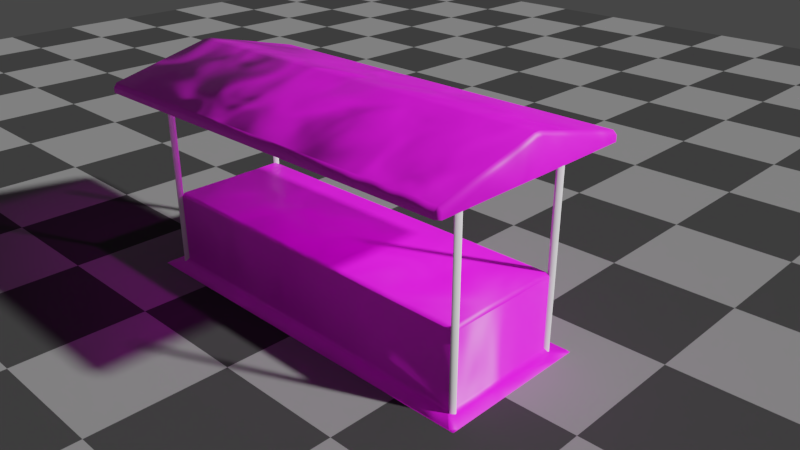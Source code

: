 # Source: koju1.blend  (saved by Blender 2.79.0; exported with 4.5.12 LTS)
import bpy
from mathutils import Matrix  # noqa: F401  (used for matrix-valued properties, if any)

bpy.ops.wm.read_factory_settings(use_empty=True)
scene = bpy.context.scene
scene.name = 'Scene'

# ---- collections
col_collection_1 = bpy.data.collections.new('Collection 1'); scene.collection.children.link(col_collection_1)

# ---- images (referenced by path relative to the original .blend; pixels are not part of the script)
import os
ASSET_DIR = os.environ.get("B2B_ASSET_DIR", "")  # directory of the original .blend (textures are referenced by path, not embedded)
HERE = os.path.dirname(os.path.abspath(__file__))  # packed textures are extracted next to this script under _unpacked/

def load_image(name, relpath, width, height, colorspace="sRGB"):
    """Load a texture the original file referenced (path relative to the .blend, or extracted next to this script)."""
    p = next((c for c in (os.path.join(HERE, relpath), os.path.join(ASSET_DIR, relpath)) if relpath and os.path.exists(c)), "")
    if p:
        img = bpy.data.images.load(p, check_existing=True)
        img.name = name
    else:  # same state as the original file: an image datablock whose file is absent (Cycles renders it pink)
        img = bpy.data.images.new(name, width, height)
        img.source = "FILE"
        img.filepath = "//" + (relpath or name)
    img.colorspace_settings.name = colorspace
    return img
img_texturescom_fabricpatterns0037_s_jpg = load_image('TexturesCom_FabricPatterns0037_S.jpg', 'TexturesCom_FabricPatterns0037_S.jpg', 1024, 1024, 'sRGB')

# ---- materials (node trees are filled in below, after node groups)
mat_material_001 = bpy.data.materials.new('Material.001')
mat_material_001.alpha_threshold = 0.0
mat_material_001.roughness = 0.5
mat_material = bpy.data.materials.new('Material')
mat_material.alpha_threshold = 0.0
mat_material.preview_render_type = 'FLAT'
mat_material.roughness = 0.5
mat_material.line_color = (0.0, 0.0, 0.0, 1.0)
mat_metal = bpy.data.materials.new('metal')
mat_metal.alpha_threshold = 0.0
mat_metal.roughness = 0.5

# ---- material node trees
mat_material_001.use_nodes = True; mat_material_001.node_tree.nodes.clear()
_N = mat_material_001.node_tree.nodes; _L = mat_material_001.node_tree.links
n0 = _N.new('ShaderNodeOutputMaterial'); n0.name = 'Material Output'; n0.location = (300, 300)
n1 = _N.new('ShaderNodeBsdfDiffuse'); n1.name = 'Diffuse BSDF'; n1.location = (10, 300)
n2 = _N.new('ShaderNodeTexChecker'); n2.name = 'Checker Texture'; n2.location = (-320, 300)
n2.inputs[1].default_value = (0.04297, 0.04297, 0.04297, 1.0)
n2.inputs[3].default_value = 20.0
_L.new(n1.outputs[0], n0.inputs[0])
_L.new(n2.outputs[0], n1.inputs[0])
n0.is_active_output = True
mat_material.use_nodes = True; mat_material.node_tree.nodes.clear()
_N = mat_material.node_tree.nodes; _L = mat_material.node_tree.links
n0 = _N.new('ShaderNodeLightPath'); n0.name = 'Light Path'; n0.location = (-220, 800)
n1 = _N.new('ShaderNodeNewGeometry'); n1.name = 'Geometry'; n1.location = (-440, 540)
n2 = _N.new('ShaderNodeVectorMath'); n2.name = 'Vector Math.001'; n2.location = (-120, 460)
n2.operation = 'DOT_PRODUCT'
n3 = _N.new('ShaderNodeMath'); n3.name = 'Math'; n3.location = (100, 620)
n3.operation = 'MULTIPLY'
n4 = _N.new('ShaderNodeMath'); n4.name = 'Math.001'; n4.location = (320, 520)
n4.operation = 'MULTIPLY'
n4.use_clamp = True
n4.inputs[1].default_value = 0.3
n5 = _N.new('ShaderNodeTexNoise'); n5.name = 'Noise Texture'; n5.location = (-420, 0)
n5.inputs[2].default_value = 10.0
n5.inputs[3].default_value = 1.0
n5.inputs[8].default_value = 0.95
n6 = _N.new('ShaderNodeRGB'); n6.name = 'RGB'; n6.location = (-440, -160)
n6.outputs[0].default_value = (0.5029, 0.5029, 1.0, 1.0)
n7 = _N.new('ShaderNodeBsdfTransparent'); n7.name = 'Transparent BSDF'; n7.location = (40, 240)
n8 = _N.new('ShaderNodeMix'); n8.name = 'Mix'; n8.location = (-200, 40)
n8.data_type = 'RGBA'
n8.blend_type = 'MULTIPLY'
n8.clamp_result = True
n8.inputs[0].default_value = 0.6
n9 = _N.new('ShaderNodeBsdfPrincipled'); n9.name = 'Principled BSDF'; n9.location = (320, 180)
n9.width = 150
n9.subsurface_method = 'BURLEY'
n9.inputs[2].default_value = 0.5333
n9.inputs[3].default_value = 1.45
n9.inputs[9].default_value = (1.0, 1.0, 1.0)
n9.inputs[13].default_value = 0.6833
n10 = _N.new('ShaderNodeTexImage'); n10.name = 'Image Texture'; n10.location = (-380, 300)
n10.width = 140
n10.image = img_texturescom_fabricpatterns0037_s_jpg
n11 = _N.new('ShaderNodeUVMap'); n11.name = 'UV Map'; n11.location = (-780, -100)
n11.uv_map = 'UVMap'
n12 = _N.new('ShaderNodeUVMap'); n12.name = 'UV Map.001'; n12.location = (-780, -220)
n12.uv_map = 'UVMap.001'
n13 = _N.new('ShaderNodeNormalMap'); n13.name = 'Normal Map'; n13.location = (40, -100)
n13.inputs[0].default_value = 0.3
n14 = _N.new('ShaderNodeOutputMaterial'); n14.name = 'Material Output'; n14.location = (880, 240)
n15 = _N.new('ShaderNodeMixShader'); n15.name = 'Mix Shader'; n15.location = (740, 440)
n16 = _N.new('ShaderNodeDisplacement'); n16.name = 'Displacement'; n16.location = (0, 0)
n16.inputs[1].default_value = 0.0
n16.inputs[2].default_value = 0.1
_L.new(n15.outputs[0], n14.inputs[0])
_L.new(n10.outputs[0], n7.inputs[0])
_L.new(n7.outputs[0], n15.inputs[2])
_L.new(n1.outputs[1], n2.inputs[0])
_L.new(n1.outputs[4], n2.inputs[1])
_L.new(n3.outputs[0], n4.inputs[0])
_L.new(n2.outputs[1], n3.inputs[1])
_L.new(n0.outputs[1], n3.inputs[0])
_L.new(n4.outputs[0], n15.inputs[0])
_L.new(n6.outputs[0], n8.inputs[7])
_L.new(n9.outputs[0], n15.inputs[1])
_L.new(n8.outputs[2], n13.inputs[1])
_L.new(n5.outputs[1], n8.inputs[6])
_L.new(n10.outputs[0], n9.inputs[0])
_L.new(n11.outputs[0], n5.inputs[0])
_L.new(n12.outputs[0], n10.inputs[0])
_L.new(n13.outputs[0], n9.inputs[5])
_L.new(n13.outputs[0], n16.inputs[0])
_L.new(n16.outputs[0], n14.inputs[2])
n14.is_active_output = True
mat_metal.use_nodes = True; mat_metal.node_tree.nodes.clear()
_N = mat_metal.node_tree.nodes; _L = mat_metal.node_tree.links
n0 = _N.new('ShaderNodeOutputMaterial'); n0.name = 'Material Output'; n0.location = (300, 300)
n1 = _N.new('ShaderNodeBsdfDiffuse'); n1.name = 'Diffuse BSDF'; n1.location = (10, 300)
_L.new(n1.outputs[0], n0.inputs[0])
n0.is_active_output = True

# ---- world
world_world = bpy.data.worlds.new('World'); scene.world = world_world
world_world.color = (0.05088, 0.05088, 0.05088)
world_world.use_sun_shadow = False
world_world.sun_shadow_jitter_overblur = 0.0
world_world.cycles.sampling_method = 'MANUAL'

# ---- cameras
cam_camera = bpy.data.cameras.new('Camera')
cam_camera.clip_end = 100.0
cam_camera.lens = 35.0
cam_camera.sensor_width = 32.0
cam_camera.sensor_height = 18.0
cam_camera.ortho_scale = 7.314
cam_camera.dof.focus_distance = 0.0

# ---- lights
light_lamp = bpy.data.lights.new('Lamp', 'SUN')
light_lamp.transmission_factor = 0.0
light_lamp.cutoff_distance = 30.0
light_lamp.angle = 0.04999
light_lamp.energy = 5.0
light_lamp.shadow_buffer_clip_start = 1.001
light_lamp.shadow_soft_size = 0.025
light_lamp.shadow_cascade_max_distance = 1000.0

# ---- meshes
me_plane_001 = bpy.data.meshes.new('Plane.001')
me_plane_001.from_pydata([(-1.0, -1.0, 0.0), (1.0, -1.0, 0.0), (-1.0, 1.0, 0.0), (1.0, 1.0, 0.0)], [], [(0, 1, 3, 2)])
me_plane_001.materials.append(mat_material_001)
me_plane_001.use_remesh_preserve_volume = False
me_plane_001.use_remesh_preserve_attributes = False
me_plane_001.use_mirror_vertex_groups = False
me_plane_001.update()
me_plane = bpy.data.meshes.new('Plane')
me_plane.from_pydata([(0.08571, -1.743, 3.05), (0.2257, -1.743, 3.05), (0.08571, 1.743, 3.05), (0.2257, 1.743, 3.05), (0.08571, 0.0, 3.05), (0.6457, 0.0, 3.05), (0.08571, -1.743, -3.05), (0.2257, -1.743, -3.05), (0.08571, -1.743, 0.0), (0.2257, -1.743, 0.0), (0.08571, 1.743, -3.05), (0.2257, 1.743, -3.05), (0.08571, 0.0, -3.05), (0.6457, 0.0, -3.05), (0.08571, 1.743, 0.0), (0.2257, 1.743, 0.0), (0.6457, 0.0, 0.0), (-3.0, 0.9495, 2.794), (0.12, 0.9495, 2.794), (-3.0, 1.07, 2.794), (0.12, 1.07, 2.794), (-3.0, 0.9495, 2.685), (0.12, 0.9495, 2.685), (-3.0, 1.07, 2.685), (0.12, 1.07, 2.685), (-3.0, 0.9495, -2.661), (0.12, 0.9495, -2.661), (-3.0, 1.07, -2.661), (0.12, 1.07, -2.661), (-3.0, 0.9495, -2.77), (0.12, 0.9495, -2.77), (-3.0, 1.07, -2.77), (0.12, 1.07, -2.77), (-3.0, -1.05, -2.661), (0.12, -1.05, -2.661), (-3.0, -0.9305, -2.661), (0.12, -0.9305, -2.661), (-3.0, -1.05, -2.77), (0.12, -1.05, -2.77), (-3.0, -0.9305, -2.77), (0.12, -0.9305, -2.77), (-3.0, -1.05, 2.794), (0.12, -1.05, 2.794), (-3.0, -0.9305, 2.794), (0.12, -0.9305, 2.794), (-3.0, -1.05, 2.685), (0.12, -1.05, 2.685), (-3.0, -0.9305, 2.685), (0.12, -0.9305, 2.685), (-3.0, 1.315, -3.0), (-3.0, -1.315, -3.0), (-3.0, -1.315, 3.0), (-3.0, 1.315, 3.0), (-1.7, 1.0, -2.727), (-1.7, -1.0, -2.727), (-1.7, -1.0, 2.727), (-1.7, 1.0, 2.727), (-2.95, 1.0, -2.727), (-2.95, -1.0, -2.727), (-2.95, -1.0, 2.727), (-2.95, 1.0, 2.727)], [], [(0, 1, 5, 4), (1, 9, 16, 5), (0, 8, 9, 1), (2, 4, 5, 3), (3, 5, 16, 15), (2, 3, 15, 14), (6, 12, 13, 7), (7, 13, 16, 9), (6, 7, 9, 8), (10, 11, 13, 12), (11, 15, 16, 13), (10, 14, 15, 11), (17, 18, 20, 19), (19, 20, 24, 23), (23, 24, 22, 21), (21, 22, 18, 17), (24, 20, 18, 22), (25, 26, 28, 27), (27, 28, 32, 31), (31, 32, 30, 29), (29, 30, 26, 25), (32, 28, 26, 30), (33, 34, 36, 35), (35, 36, 40, 39), (39, 40, 38, 37), (37, 38, 34, 33), (40, 36, 34, 38), (41, 42, 44, 43), (43, 44, 48, 47), (47, 48, 46, 45), (45, 46, 42, 41), (48, 44, 42, 46), (49, 50, 51, 52), (53, 56, 55, 54), (57, 53, 54, 58), (58, 54, 55, 59), (59, 55, 56, 60), (57, 49, 52, 60), (53, 57, 60, 56), (51, 59, 60, 52), (50, 58, 59, 51), (49, 57, 58, 50)])
me_plane.polygons.foreach_set('use_smooth', [True] * 42)
me_plane.polygons.foreach_set('material_index', [0, 0, 0, 0, 0, 0, 0, 0, 0, 0, 0, 0, 1, 1, 1, 1, 1, 1, 1, 1, 1, 1, 1, 1, 1, 1, 1, 1, 1, 1, 1, 1, 0, 0, 0, 0, 0, 0, 0, 0, 0, 0])
_uv = me_plane.uv_layers.new(name='UVMap')
_uv.uv.foreach_set('vector', [1.025, 0.3693, 1.025, 0.3818, 0.8202, 0.4193, 0.8202, 0.3693, -0.02487, 0.6516, 0.3333, 0.6516, 0.3333, 0.8073, -0.02487, 0.8073, -0.02487, 0.03695, 0.3333, 0.03695, 0.3333, 0.04946, -0.02487, 0.04946, 0.6156, 0.3693, 0.8202, 0.3693, 0.8202, 0.4193, 0.6156, 0.3818, -0.02487, 0.963, -0.02487, 0.8073, 0.3333, 0.8073, 0.3333, 0.963, -0.02487, 0.06197, -0.02487, 0.04946, 0.3333, 0.04946, 0.3333, 0.06197, 0.6156, 0.3193, 0.8202, 0.3193, 0.8202, 0.3693, 0.6156, 0.3318, 0.6914, 0.6516, 0.6914, 0.8073, 0.3333, 0.8073, 0.3333, 0.6516, 0.6914, 0.03695, 0.6914, 0.04946, 0.3333, 0.04946, 0.3333, 0.03695, 1.025, 0.3193, 1.025, 0.3318, 0.8202, 0.3693, 0.8202, 0.3193, 0.6914, 0.963, 0.3333, 0.963, 0.3333, 0.8073, 0.6914, 0.8073, 0.6914, 0.06197, 0.3333, 0.06197, 0.3333, 0.04946, 0.6914, 0.04946, 0.9819, 0.3086, 0.6156, 0.3086, 0.6156, 0.2978, 0.9819, 0.2978, 0.9819, 0.2007, 0.6156, 0.2007, 0.6156, 0.1909, 0.9819, 0.1909, 0.9819, 0.2728, 0.6156, 0.2728, 0.6156, 0.2621, 0.9819, 0.2621, 0.6156, 0.1617, 0.9819, 0.1617, 0.9819, 0.1715, 0.6156, 0.1715, 0.6914, 0.963, 0.6914, 0.9533, 0.7055, 0.9533, 0.7055, 0.963, 0.9819, 0.3193, 0.6156, 0.3193, 0.6156, 0.3086, 0.9819, 0.3086, 0.9819, 0.1812, 0.6156, 0.1812, 0.6156, 0.1715, 0.9819, 0.1715, 0.9819, 0.2835, 0.6156, 0.2835, 0.6156, 0.2728, 0.9819, 0.2728, 0.9819, 0.1909, 0.6156, 0.1909, 0.6156, 0.1812, 0.9819, 0.1812, 0.6914, 0.9533, 0.6914, 0.9436, 0.7055, 0.9436, 0.7055, 0.9533, 0.9819, 0.2514, 0.6156, 0.2514, 0.6156, 0.2407, 0.9819, 0.2407, 0.9819, 0.2104, 0.6156, 0.2104, 0.6156, 0.2007, 0.9819, 0.2007, 0.9819, 0.2407, 0.6156, 0.2407, 0.6156, 0.2299, 0.9819, 0.2299, 0.6156, 0.152, 0.9819, 0.152, 0.9819, 0.1617, 0.6156, 0.1617, 0.7055, 0.9241, 0.7055, 0.9338, 0.6914, 0.9338, 0.6914, 0.9241, 0.9819, 0.2621, 0.6156, 0.2621, 0.6156, 0.2514, 0.9819, 0.2514, 0.6156, 0.2202, 0.9819, 0.2202, 0.9819, 0.2299, 0.6156, 0.2299, 0.6156, 0.2835, 0.9819, 0.2835, 0.9819, 0.2943, 0.6156, 0.2943, 0.9819, 0.2202, 0.6156, 0.2202, 0.6156, 0.2104, 0.9819, 0.2104, 0.6914, 0.9436, 0.6914, 0.9338, 0.7055, 0.9338, 0.7055, 0.9436, -0.02487, 0.4729, -0.02487, 0.2943, 0.6156, 0.2943, 0.6156, 0.4729, -0.02487, 0.4729, 0.6156, 0.4729, 0.6156, 0.6516, -0.02487, 0.6516, 0.6156, 0.5936, 0.6156, 0.5355, 0.8504, 0.5355, 0.8504, 0.5936, 0.6156, 0.2362, 0.6156, 0.2943, -0.02487, 0.2943, -0.02487, 0.2362, 0.8504, 0.4774, 0.8504, 0.5355, 0.6156, 0.5355, 0.6156, 0.4774, 0.6156, 0.12, 0.6156, 0.1781, -0.02487, 0.1781, -0.02487, 0.12, 0.6156, 0.06197, 0.6156, 0.12, -0.02487, 0.12, -0.02487, 0.06197, 0.8504, 0.4193, 0.8504, 0.4774, 0.6156, 0.4774, 0.6156, 0.4193, 0.6156, 0.1781, 0.6156, 0.2362, -0.02487, 0.2362, -0.02487, 0.1781, 0.6156, 0.6516, 0.6156, 0.5936, 0.8504, 0.5936, 0.8504, 0.6516])
_uv = me_plane.uv_layers.new(name='UVMap.001')
_uv.uv.foreach_set('vector', [2.599, 0.3693, 2.599, 0.3818, 1.781, 0.4193, 1.781, 0.3693, -1.599, 0.6516, -0.167, 0.6516, -0.167, 0.8073, -1.599, 0.8073, -1.599, 0.03695, -0.167, 0.03695, -0.167, 0.04946, -1.599, 0.04946, 0.9623, 0.3693, 1.781, 0.3693, 1.781, 0.4193, 0.9623, 0.3818, -1.599, 0.963, -1.599, 0.8073, -0.167, 0.8073, -0.167, 0.963, -1.599, 0.06197, -1.599, 0.04946, -0.167, 0.04946, -0.167, 0.06197, 0.9623, 0.3193, 1.781, 0.3193, 1.781, 0.3693, 0.9623, 0.3318, 1.265, 0.6516, 1.265, 0.8073, -0.167, 0.8073, -0.167, 0.6516, 1.265, 0.03695, 1.265, 0.04946, -0.167, 0.04946, -0.167, 0.03695, 2.599, 0.3193, 2.599, 0.3318, 1.781, 0.3693, 1.781, 0.3193, 1.265, 0.963, -0.167, 0.963, -0.167, 0.8073, 1.265, 0.8073, 1.265, 0.06197, -0.167, 0.06197, -0.167, 0.04946, 1.265, 0.04946, 2.428, 0.3086, 0.9623, 0.3086, 0.9623, 0.2978, 2.428, 0.2978, 2.428, 0.2007, 0.9623, 0.2007, 0.9623, 0.1909, 2.428, 0.1909, 2.428, 0.2728, 0.9623, 0.2728, 0.9623, 0.2621, 2.428, 0.2621, 0.9623, 0.1617, 2.428, 0.1617, 2.428, 0.1715, 0.9623, 0.1715, 1.265, 0.963, 1.265, 0.9533, 1.322, 0.9533, 1.322, 0.963, 2.428, 0.3193, 0.9623, 0.3193, 0.9623, 0.3086, 2.428, 0.3086, 2.428, 0.1812, 0.9623, 0.1812, 0.9623, 0.1715, 2.428, 0.1715, 2.428, 0.2835, 0.9623, 0.2835, 0.9623, 0.2728, 2.428, 0.2728, 2.428, 0.1909, 0.9623, 0.1909, 0.9623, 0.1812, 2.428, 0.1812, 1.265, 0.9533, 1.265, 0.9436, 1.322, 0.9436, 1.322, 0.9533, 2.428, 0.2514, 0.9623, 0.2514, 0.9623, 0.2407, 2.428, 0.2407, 2.428, 0.2104, 0.9623, 0.2104, 0.9623, 0.2007, 2.428, 0.2007, 2.428, 0.2407, 0.9623, 0.2407, 0.9623, 0.2299, 2.428, 0.2299, 0.9623, 0.152, 2.428, 0.152, 2.428, 0.1617, 0.9623, 0.1617, 1.322, 0.9241, 1.322, 0.9338, 1.265, 0.9338, 1.265, 0.9241, 2.428, 0.2621, 0.9623, 0.2621, 0.9623, 0.2514, 2.428, 0.2514, 0.9623, 0.2202, 2.428, 0.2202, 2.428, 0.2299, 0.9623, 0.2299, 0.9623, 0.2835, 2.428, 0.2835, 2.428, 0.2943, 0.9623, 0.2943, 2.428, 0.2202, 0.9623, 0.2202, 0.9623, 0.2104, 2.428, 0.2104, 1.265, 0.9436, 1.265, 0.9338, 1.322, 0.9338, 1.322, 0.9436, -1.599, 0.4729, -1.599, 0.2943, 0.9623, 0.2943, 0.9623, 0.4729, -1.599, 0.4729, 0.9623, 0.4729, 0.9623, 0.6516, -1.599, 0.6516, 0.9623, 0.5936, 0.9623, 0.5355, 1.902, 0.5355, 1.902, 0.5936, 0.9623, 0.2362, 0.9623, 0.2943, -1.599, 0.2943, -1.599, 0.2362, 1.902, 0.4774, 1.902, 0.5355, 0.9623, 0.5355, 0.9623, 0.4774, 0.9623, 0.12, 0.9623, 0.1781, -1.599, 0.1781, -1.599, 0.12, 0.9623, 0.06197, 0.9623, 0.12, -1.599, 0.12, -1.599, 0.06197, 1.902, 0.4193, 1.902, 0.4774, 0.9623, 0.4774, 0.9623, 0.4193, 0.9623, 0.1781, 0.9623, 0.2362, -1.599, 0.2362, -1.599, 0.1781, 0.9623, 0.6516, 0.9623, 0.5936, 1.902, 0.5936, 1.902, 0.6516])
_uv.active_render = True
me_plane.materials.append(mat_material)
me_plane.materials.append(mat_metal)
me_plane.use_remesh_preserve_volume = False
me_plane.use_remesh_preserve_attributes = False
me_plane.use_mirror_vertex_groups = False
me_plane.update()

# ---- objects
ob_plane_001 = bpy.data.objects.new('Plane.001', me_plane_001)
ob_plane = bpy.data.objects.new('Plane', me_plane)
ob_lamp = bpy.data.objects.new('Lamp', light_lamp)
ob_camera = bpy.data.objects.new('Camera', cam_camera)

# ---- transforms, parenting, visibility, modifiers, constraints
ob_plane_001.location = (0.06578, -0.2282, 0.0)
ob_plane_001.scale = (21.5, 21.5, 21.5)
ob_plane_001.lineart.crease_threshold = 0.0
ob_plane.location = (0.0, 0.0, 3.0)
ob_plane.rotation_euler = (3.423e-08, -1.571, 0.0)
ob_plane.scale = (1.0, 1.0, 1.1)
ob_plane.lineart.crease_threshold = 0.0
_m = ob_plane.modifiers.new('Bevel', 'BEVEL')
_m.limit_method = 'NONE'
_m.spread = 0.0
ob_lamp.location = (4.076, 1.005, 5.904)
ob_lamp.rotation_euler = (0.7854, 0.7014, 1.423)
ob_lamp.lock_rotations_4d = False
ob_lamp.empty_display_type = 'ARROWS'
ob_lamp.color = (0.0, 0.0, 0.0, 0.0)
ob_lamp.lineart.crease_threshold = 0.0
ob_camera.location = (8.858, -7.94, 6.957)
ob_camera.rotation_euler = (1.13, -2.857e-06, 0.7747)
ob_camera.lock_rotations_4d = False
ob_camera.empty_display_type = 'ARROWS'
ob_camera.color = (0.0, 0.0, 0.0, 0.0)
ob_camera.display_type = 'WIRE'
ob_camera.lineart.crease_threshold = 0.0

# ---- collection membership
col_collection_1.objects.link(ob_plane_001)
col_collection_1.objects.link(ob_plane)
col_collection_1.objects.link(ob_lamp)
col_collection_1.objects.link(ob_camera)

# ---- scene / render settings (as saved in the file)
scene.camera = ob_camera
scene.frame_start = 1; scene.frame_end = 250; scene.frame_set(1)
scene.render.engine = 'CYCLES'
scene.render.resolution_percentage = 50
scene.render.dither_intensity = 0.0
scene.cycles.use_denoising = False
scene.cycles.samples = 128
scene.cycles.sampling_pattern = 'TABULATED_SOBOL'
scene.cycles.use_adaptive_sampling = False
scene.cycles.use_light_tree = False
scene.cycles.blur_glossy = 0.0
scene.cycles.max_bounces = 128
scene.cycles.diffuse_bounces = 128
scene.cycles.glossy_bounces = 128
scene.cycles.transmission_bounces = 128
scene.cycles.volume_bounces = 128
scene.cycles.transparent_max_bounces = 128
scene.cycles.sample_clamp_indirect = 0.0
scene.view_settings.view_transform = 'Filmic'
bpy.context.view_layer.update()
